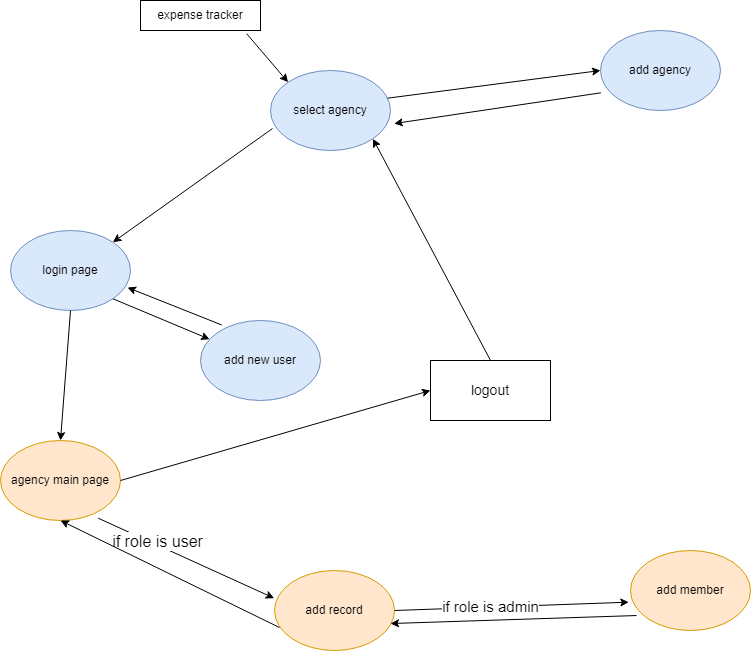

The diagram above was exported from draw.io. Its source (the exported page's mxGraphModel, read from the mxfile embedded in the PNG):
<mxGraphModel dx="1600" dy="637" grid="1" gridSize="10" guides="1" tooltips="1" connect="1" arrows="1" fold="1" page="1" pageScale="1" pageWidth="850" pageHeight="1100" math="0" shadow="0">
  <root>
    <mxCell id="0" />
    <mxCell id="1" parent="0" />
    <mxCell id="vI_NYXCKrtGtPIfiOmys-1" value="select agency" style="ellipse;whiteSpace=wrap;html=1;fillColor=#dae8fc;strokeColor=#6c8ebf;" vertex="1" parent="1">
      <mxGeometry x="290" y="80" width="120" height="80" as="geometry" />
    </mxCell>
    <mxCell id="vI_NYXCKrtGtPIfiOmys-2" value="add agency" style="ellipse;whiteSpace=wrap;html=1;fillColor=#dae8fc;strokeColor=#6c8ebf;" vertex="1" parent="1">
      <mxGeometry x="620" y="40" width="120" height="80" as="geometry" />
    </mxCell>
    <mxCell id="vI_NYXCKrtGtPIfiOmys-3" value="login page" style="ellipse;whiteSpace=wrap;html=1;fillColor=#dae8fc;strokeColor=#6c8ebf;" vertex="1" parent="1">
      <mxGeometry x="30" y="240" width="120" height="80" as="geometry" />
    </mxCell>
    <mxCell id="vI_NYXCKrtGtPIfiOmys-4" value="agency main page" style="ellipse;whiteSpace=wrap;html=1;fillColor=#ffe6cc;strokeColor=#d79b00;" vertex="1" parent="1">
      <mxGeometry x="20" y="450" width="120" height="80" as="geometry" />
    </mxCell>
    <mxCell id="vI_NYXCKrtGtPIfiOmys-5" value="add record" style="ellipse;whiteSpace=wrap;html=1;fillColor=#ffe6cc;strokeColor=#d79b00;" vertex="1" parent="1">
      <mxGeometry x="294" y="580" width="120" height="80" as="geometry" />
    </mxCell>
    <mxCell id="vI_NYXCKrtGtPIfiOmys-6" value="add member" style="ellipse;whiteSpace=wrap;html=1;fillColor=#ffe6cc;strokeColor=#d79b00;" vertex="1" parent="1">
      <mxGeometry x="650" y="560" width="120" height="80" as="geometry" />
    </mxCell>
    <mxCell id="vI_NYXCKrtGtPIfiOmys-7" value="add new user" style="ellipse;whiteSpace=wrap;html=1;fillColor=#dae8fc;strokeColor=#6c8ebf;" vertex="1" parent="1">
      <mxGeometry x="220" y="330" width="120" height="80" as="geometry" />
    </mxCell>
    <mxCell id="vI_NYXCKrtGtPIfiOmys-8" value="expense tracker" style="rounded=0;whiteSpace=wrap;html=1;" vertex="1" parent="1">
      <mxGeometry x="160" y="10" width="120" height="30" as="geometry" />
    </mxCell>
    <mxCell id="vI_NYXCKrtGtPIfiOmys-9" value="" style="endArrow=classic;html=1;rounded=0;exitX=0.885;exitY=1.108;exitDx=0;exitDy=0;exitPerimeter=0;entryX=0;entryY=0;entryDx=0;entryDy=0;" edge="1" parent="1" source="vI_NYXCKrtGtPIfiOmys-8" target="vI_NYXCKrtGtPIfiOmys-1">
      <mxGeometry width="50" height="50" relative="1" as="geometry">
        <mxPoint x="440" y="130" as="sourcePoint" />
        <mxPoint x="390" y="90" as="targetPoint" />
      </mxGeometry>
    </mxCell>
    <mxCell id="vI_NYXCKrtGtPIfiOmys-10" value="" style="endArrow=classic;html=1;rounded=0;exitX=0.975;exitY=0.346;exitDx=0;exitDy=0;entryX=0;entryY=0.5;entryDx=0;entryDy=0;exitPerimeter=0;" edge="1" parent="1" source="vI_NYXCKrtGtPIfiOmys-1" target="vI_NYXCKrtGtPIfiOmys-2">
      <mxGeometry width="50" height="50" relative="1" as="geometry">
        <mxPoint x="440" y="320" as="sourcePoint" />
        <mxPoint x="490" y="270" as="targetPoint" />
      </mxGeometry>
    </mxCell>
    <mxCell id="vI_NYXCKrtGtPIfiOmys-11" value="" style="endArrow=classic;html=1;rounded=0;exitX=0.017;exitY=0.725;exitDx=0;exitDy=0;exitPerimeter=0;entryX=1;entryY=0;entryDx=0;entryDy=0;" edge="1" parent="1" source="vI_NYXCKrtGtPIfiOmys-1" target="vI_NYXCKrtGtPIfiOmys-3">
      <mxGeometry width="50" height="50" relative="1" as="geometry">
        <mxPoint x="310" y="290" as="sourcePoint" />
        <mxPoint x="140" y="240" as="targetPoint" />
      </mxGeometry>
    </mxCell>
    <mxCell id="vI_NYXCKrtGtPIfiOmys-12" value="" style="endArrow=classic;html=1;rounded=0;exitX=1;exitY=1;exitDx=0;exitDy=0;" edge="1" parent="1" source="vI_NYXCKrtGtPIfiOmys-3" target="vI_NYXCKrtGtPIfiOmys-7">
      <mxGeometry width="50" height="50" relative="1" as="geometry">
        <mxPoint x="370" y="410" as="sourcePoint" />
        <mxPoint x="420" y="360" as="targetPoint" />
      </mxGeometry>
    </mxCell>
    <mxCell id="vI_NYXCKrtGtPIfiOmys-13" value="" style="endArrow=classic;html=1;rounded=0;entryX=0.5;entryY=0;entryDx=0;entryDy=0;exitX=0.5;exitY=1;exitDx=0;exitDy=0;" edge="1" parent="1" source="vI_NYXCKrtGtPIfiOmys-3" target="vI_NYXCKrtGtPIfiOmys-4">
      <mxGeometry width="50" height="50" relative="1" as="geometry">
        <mxPoint x="90" y="350" as="sourcePoint" />
        <mxPoint x="130" y="430" as="targetPoint" />
      </mxGeometry>
    </mxCell>
    <mxCell id="vI_NYXCKrtGtPIfiOmys-14" value="" style="endArrow=classic;html=1;rounded=0;exitX=0.814;exitY=0.971;exitDx=0;exitDy=0;exitPerimeter=0;entryX=-0.003;entryY=0.346;entryDx=0;entryDy=0;entryPerimeter=0;" edge="1" parent="1" source="vI_NYXCKrtGtPIfiOmys-4" target="vI_NYXCKrtGtPIfiOmys-5">
      <mxGeometry width="50" height="50" relative="1" as="geometry">
        <mxPoint x="370" y="410" as="sourcePoint" />
        <mxPoint x="420" y="360" as="targetPoint" />
      </mxGeometry>
    </mxCell>
    <mxCell id="vI_NYXCKrtGtPIfiOmys-15" value="&lt;font style=&quot;font-size: 16px;&quot;&gt;if role is user&lt;/font&gt;" style="edgeLabel;html=1;align=center;verticalAlign=middle;resizable=0;points=[];" vertex="1" connectable="0" parent="vI_NYXCKrtGtPIfiOmys-14">
      <mxGeometry x="-0.3505" y="4" relative="1" as="geometry">
        <mxPoint as="offset" />
      </mxGeometry>
    </mxCell>
    <mxCell id="vI_NYXCKrtGtPIfiOmys-16" value="" style="endArrow=classic;html=1;rounded=0;entryX=-0.014;entryY=0.646;entryDx=0;entryDy=0;entryPerimeter=0;exitX=1;exitY=0.5;exitDx=0;exitDy=0;" edge="1" parent="1" source="vI_NYXCKrtGtPIfiOmys-5" target="vI_NYXCKrtGtPIfiOmys-6">
      <mxGeometry width="50" height="50" relative="1" as="geometry">
        <mxPoint x="460" y="560" as="sourcePoint" />
        <mxPoint x="510" y="510" as="targetPoint" />
      </mxGeometry>
    </mxCell>
    <mxCell id="vI_NYXCKrtGtPIfiOmys-17" value="&lt;font style=&quot;font-size: 15px;&quot;&gt;if role is admin&lt;/font&gt;" style="edgeLabel;html=1;align=center;verticalAlign=middle;resizable=0;points=[];" vertex="1" connectable="0" parent="vI_NYXCKrtGtPIfiOmys-16">
      <mxGeometry x="-0.1832" y="1" relative="1" as="geometry">
        <mxPoint as="offset" />
      </mxGeometry>
    </mxCell>
    <mxCell id="vI_NYXCKrtGtPIfiOmys-18" value="" style="endArrow=classic;html=1;rounded=0;entryX=1.031;entryY=0.663;entryDx=0;entryDy=0;entryPerimeter=0;exitX=0.003;exitY=0.779;exitDx=0;exitDy=0;exitPerimeter=0;" edge="1" parent="1" source="vI_NYXCKrtGtPIfiOmys-2" target="vI_NYXCKrtGtPIfiOmys-1">
      <mxGeometry width="50" height="50" relative="1" as="geometry">
        <mxPoint x="600" y="120" as="sourcePoint" />
        <mxPoint x="420" y="160" as="targetPoint" />
      </mxGeometry>
    </mxCell>
    <mxCell id="vI_NYXCKrtGtPIfiOmys-19" value="" style="endArrow=classic;html=1;rounded=0;entryX=0.975;entryY=0.713;entryDx=0;entryDy=0;entryPerimeter=0;exitX=0.177;exitY=0.056;exitDx=0;exitDy=0;exitPerimeter=0;" edge="1" parent="1" source="vI_NYXCKrtGtPIfiOmys-7" target="vI_NYXCKrtGtPIfiOmys-3">
      <mxGeometry width="50" height="50" relative="1" as="geometry">
        <mxPoint x="370" y="320" as="sourcePoint" />
        <mxPoint x="420" y="270" as="targetPoint" />
      </mxGeometry>
    </mxCell>
    <mxCell id="vI_NYXCKrtGtPIfiOmys-20" value="" style="endArrow=classic;html=1;rounded=0;exitX=0.05;exitY=0.813;exitDx=0;exitDy=0;exitPerimeter=0;entryX=0.967;entryY=0.663;entryDx=0;entryDy=0;entryPerimeter=0;" edge="1" parent="1" source="vI_NYXCKrtGtPIfiOmys-6" target="vI_NYXCKrtGtPIfiOmys-5">
      <mxGeometry width="50" height="50" relative="1" as="geometry">
        <mxPoint x="390" y="660" as="sourcePoint" />
        <mxPoint x="440" y="610" as="targetPoint" />
      </mxGeometry>
    </mxCell>
    <mxCell id="vI_NYXCKrtGtPIfiOmys-21" value="" style="endArrow=classic;html=1;rounded=0;entryX=0.5;entryY=1;entryDx=0;entryDy=0;exitX=0.042;exitY=0.713;exitDx=0;exitDy=0;exitPerimeter=0;" edge="1" parent="1" source="vI_NYXCKrtGtPIfiOmys-5" target="vI_NYXCKrtGtPIfiOmys-4">
      <mxGeometry width="50" height="50" relative="1" as="geometry">
        <mxPoint x="390" y="660" as="sourcePoint" />
        <mxPoint x="90" y="540" as="targetPoint" />
      </mxGeometry>
    </mxCell>
    <mxCell id="vI_NYXCKrtGtPIfiOmys-22" value="" style="endArrow=classic;html=1;rounded=0;entryX=0;entryY=0.5;entryDx=0;entryDy=0;exitX=1;exitY=0.5;exitDx=0;exitDy=0;" edge="1" parent="1" source="vI_NYXCKrtGtPIfiOmys-4" target="vI_NYXCKrtGtPIfiOmys-24">
      <mxGeometry width="50" height="50" relative="1" as="geometry">
        <mxPoint x="390" y="470" as="sourcePoint" />
        <mxPoint x="560" y="440.0000000000001" as="targetPoint" />
      </mxGeometry>
    </mxCell>
    <mxCell id="vI_NYXCKrtGtPIfiOmys-23" value="" style="endArrow=classic;html=1;rounded=0;entryX=1;entryY=1;entryDx=0;entryDy=0;exitX=0.5;exitY=0;exitDx=0;exitDy=0;" edge="1" parent="1" source="vI_NYXCKrtGtPIfiOmys-24" target="vI_NYXCKrtGtPIfiOmys-1">
      <mxGeometry width="50" height="50" relative="1" as="geometry">
        <mxPoint x="620" y="410.0000000000001" as="sourcePoint" />
        <mxPoint x="470" y="410" as="targetPoint" />
      </mxGeometry>
    </mxCell>
    <mxCell id="vI_NYXCKrtGtPIfiOmys-24" value="&lt;font style=&quot;font-size: 14px;&quot;&gt;logout&lt;/font&gt;" style="rounded=0;whiteSpace=wrap;html=1;" vertex="1" parent="1">
      <mxGeometry x="450" y="370" width="120" height="60" as="geometry" />
    </mxCell>
  </root>
</mxGraphModel>